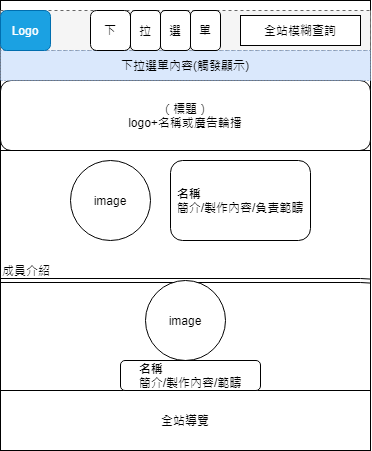

The diagram above was exported from draw.io. Its source (the exported page's mxGraphModel, read from the mxfile embedded in the PNG):
<mxGraphModel dx="413" dy="522" grid="1" gridSize="10" guides="1" tooltips="1" connect="1" arrows="1" fold="1" page="1" pageScale="1" pageWidth="827" pageHeight="1169" math="0" shadow="0">
  <root>
    <mxCell id="0" />
    <mxCell id="1" parent="0" />
    <mxCell id="eEuYWiQtdqrI31LOQdJG-2" value="" style="rounded=0;whiteSpace=wrap;html=1;" vertex="1" parent="1">
      <mxGeometry x="20" y="20" width="370" height="450" as="geometry" />
    </mxCell>
    <mxCell id="eEuYWiQtdqrI31LOQdJG-3" value="&lt;font style=&quot;vertical-align: inherit&quot;&gt;&lt;font style=&quot;vertical-align: inherit&quot;&gt;（標題）&lt;/font&gt;&lt;/font&gt;&lt;br&gt;&lt;font style=&quot;vertical-align: inherit&quot;&gt;&lt;font style=&quot;vertical-align: inherit&quot;&gt;logo+名稱或廣告輪播&lt;/font&gt;&lt;/font&gt;" style="rounded=1;whiteSpace=wrap;html=1;" vertex="1" parent="1">
      <mxGeometry x="20" y="100" width="370" height="70" as="geometry" />
    </mxCell>
    <mxCell id="eEuYWiQtdqrI31LOQdJG-4" value="" style="rounded=0;whiteSpace=wrap;html=1;dashed=1;fillColor=#f5f5f5;strokeColor=#666666;fontColor=#333333;" vertex="1" parent="1">
      <mxGeometry x="20" y="30" width="370" height="40" as="geometry" />
    </mxCell>
    <mxCell id="eEuYWiQtdqrI31LOQdJG-5" value="下拉選單內容(觸發顯示)" style="rounded=0;whiteSpace=wrap;html=1;dashed=1;dashPattern=1 2;fillColor=#dae8fc;strokeColor=#6c8ebf;" vertex="1" parent="1">
      <mxGeometry x="20" y="70" width="370" height="30" as="geometry" />
    </mxCell>
    <mxCell id="eEuYWiQtdqrI31LOQdJG-6" value="Logo" style="rounded=1;whiteSpace=wrap;html=1;fillColor=#1ba1e2;strokeColor=#006EAF;fontColor=#ffffff;" vertex="1" parent="1">
      <mxGeometry x="20" y="30" width="50" height="40" as="geometry" />
    </mxCell>
    <mxCell id="eEuYWiQtdqrI31LOQdJG-7" value="下" style="rounded=1;whiteSpace=wrap;html=1;" vertex="1" parent="1">
      <mxGeometry x="110" y="30" width="40" height="40" as="geometry" />
    </mxCell>
    <mxCell id="eEuYWiQtdqrI31LOQdJG-8" value="拉" style="rounded=1;whiteSpace=wrap;html=1;" vertex="1" parent="1">
      <mxGeometry x="150" y="30" width="30" height="40" as="geometry" />
    </mxCell>
    <mxCell id="eEuYWiQtdqrI31LOQdJG-9" value="選" style="rounded=1;whiteSpace=wrap;html=1;" vertex="1" parent="1">
      <mxGeometry x="180" y="30" width="30" height="40" as="geometry" />
    </mxCell>
    <mxCell id="eEuYWiQtdqrI31LOQdJG-10" value="單" style="rounded=1;whiteSpace=wrap;html=1;" vertex="1" parent="1">
      <mxGeometry x="210" y="30" width="30" height="40" as="geometry" />
    </mxCell>
    <mxCell id="eEuYWiQtdqrI31LOQdJG-11" value="全站模糊查詢" style="rounded=0;whiteSpace=wrap;html=1;" vertex="1" parent="1">
      <mxGeometry x="260" y="35" width="120" height="30" as="geometry" />
    </mxCell>
    <mxCell id="eEuYWiQtdqrI31LOQdJG-13" value="&lt;div&gt;&lt;span&gt;&lt;font style=&quot;vertical-align: inherit&quot;&gt;&lt;font style=&quot;vertical-align: inherit&quot;&gt;成員介紹&lt;/font&gt;&lt;/font&gt;&lt;/span&gt;&lt;/div&gt;" style="rounded=0;whiteSpace=wrap;html=1;align=left;" vertex="1" parent="1">
      <mxGeometry x="20" y="170" width="370" height="240" as="geometry" />
    </mxCell>
    <mxCell id="eEuYWiQtdqrI31LOQdJG-15" value="全站導覽" style="rounded=0;whiteSpace=wrap;html=1;" vertex="1" parent="1">
      <mxGeometry x="20" y="410" width="370" height="60" as="geometry" />
    </mxCell>
    <mxCell id="eEuYWiQtdqrI31LOQdJG-16" value="&lt;font style=&quot;vertical-align: inherit&quot;&gt;&lt;font style=&quot;vertical-align: inherit&quot;&gt;image&lt;/font&gt;&lt;/font&gt;" style="ellipse;whiteSpace=wrap;html=1;aspect=fixed;" vertex="1" parent="1">
      <mxGeometry x="90" y="180" width="80" height="80" as="geometry" />
    </mxCell>
    <mxCell id="eEuYWiQtdqrI31LOQdJG-17" value="&lt;div style=&quot;text-align: left&quot;&gt;&lt;span&gt;&lt;b&gt;名稱&lt;/b&gt;&lt;/span&gt;&lt;/div&gt;&lt;font style=&quot;vertical-align: inherit&quot;&gt;&lt;div style=&quot;text-align: left&quot;&gt;&lt;span&gt;簡介/製作內容/負責範疇&lt;/span&gt;&lt;/div&gt;&lt;/font&gt;" style="rounded=1;whiteSpace=wrap;html=1;" vertex="1" parent="1">
      <mxGeometry x="190" y="180" width="140" height="80" as="geometry" />
    </mxCell>
    <mxCell id="eEuYWiQtdqrI31LOQdJG-19" value="" style="shape=link;html=1;" edge="1" parent="1">
      <mxGeometry width="100" relative="1" as="geometry">
        <mxPoint x="20" y="300" as="sourcePoint" />
        <mxPoint x="140" y="300" as="targetPoint" />
      </mxGeometry>
    </mxCell>
    <mxCell id="eEuYWiQtdqrI31LOQdJG-20" value="" style="shape=link;html=1;" edge="1" parent="1" target="eEuYWiQtdqrI31LOQdJG-13">
      <mxGeometry width="100" relative="1" as="geometry">
        <mxPoint x="130" y="300" as="sourcePoint" />
        <mxPoint x="230" y="300" as="targetPoint" />
        <Array as="points">
          <mxPoint x="380" y="300" />
        </Array>
      </mxGeometry>
    </mxCell>
    <mxCell id="eEuYWiQtdqrI31LOQdJG-22" value="&lt;font style=&quot;vertical-align: inherit&quot;&gt;&lt;font style=&quot;vertical-align: inherit&quot;&gt;image&lt;/font&gt;&lt;/font&gt;" style="ellipse;whiteSpace=wrap;html=1;aspect=fixed;" vertex="1" parent="1">
      <mxGeometry x="165" y="300" width="80" height="80" as="geometry" />
    </mxCell>
    <mxCell id="eEuYWiQtdqrI31LOQdJG-23" value="&lt;div style=&quot;text-align: left&quot;&gt;&lt;span&gt;&lt;font style=&quot;vertical-align: inherit&quot;&gt;&lt;font style=&quot;vertical-align: inherit&quot;&gt;&lt;b&gt;名稱&lt;/b&gt;&lt;/font&gt;&lt;/font&gt;&lt;/span&gt;&lt;/div&gt;&lt;font style=&quot;vertical-align: inherit&quot;&gt;&lt;div style=&quot;text-align: left&quot;&gt;&lt;span&gt;簡介/製作內容/範疇&lt;/span&gt;&lt;/div&gt;&lt;/font&gt;" style="rounded=1;whiteSpace=wrap;html=1;" vertex="1" parent="1">
      <mxGeometry x="140" y="380" width="140" height="30" as="geometry" />
    </mxCell>
  </root>
</mxGraphModel>